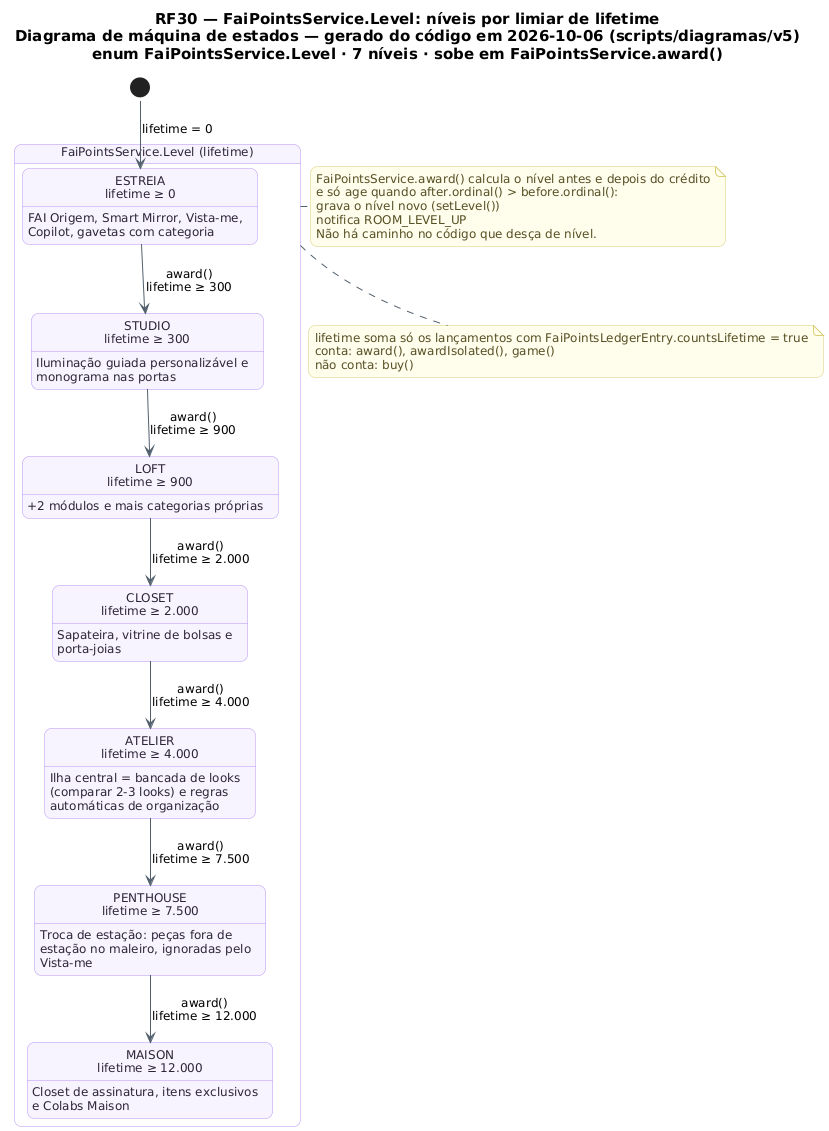

The diagram above was rendered by PlantUML. Its source (embedded in the PNG):
@startuml RF30_MaquinaDeEstados_Nivel
!pragma layout smetana
skinparam backgroundColor #FFFFFF
skinparam shadowing false
skinparam defaultFontName "DejaVu Sans"
skinparam defaultFontSize 12
skinparam titleFontSize 15
skinparam roundcorner 14
skinparam ArrowColor #52606D
skinparam note {
  BackgroundColor #FFFDEB
  BorderColor #D8CE78
  FontColor #554F24
}
skinparam state {
  BackgroundColor #F8F4FF
  BorderColor #B695F5
  FontColor #2D2438
  StartColor #20A77A
  EndColor #4B5563
}
title RF30 — FaiPointsService.Level: níveis por limiar de lifetime\nDiagrama de máquina de estados — gerado do código em 2026-10-06 (scripts/diagramas/v5)\nenum FaiPointsService.Level · 7 níveis · sobe em FaiPointsService.award()

state "FaiPointsService.Level (lifetime)" as N_Level {
  state "ESTREIA\nlifetime ≥ 0" as ESTREIA
  ESTREIA : FAI Origem, Smart Mirror, Vista-me,\nCopilot, gavetas com categoria
  state "STUDIO\nlifetime ≥ 300" as STUDIO
  STUDIO : Iluminação guiada personalizável e\nmonograma nas portas
  state "LOFT\nlifetime ≥ 900" as LOFT
  LOFT : +2 módulos e mais categorias próprias
  state "CLOSET\nlifetime ≥ 2.000" as CLOSET
  CLOSET : Sapateira, vitrine de bolsas e\nporta-joias
  state "ATELIER\nlifetime ≥ 4.000" as ATELIER
  ATELIER : Ilha central = bancada de looks\n(comparar 2-3 looks) e regras\nautomáticas de organização
  state "PENTHOUSE\nlifetime ≥ 7.500" as PENTHOUSE
  PENTHOUSE : Troca de estação: peças fora de\nestação no maleiro, ignoradas pelo\nVista-me
  state "MAISON\nlifetime ≥ 12.000" as MAISON
  MAISON : Closet de assinatura, itens exclusivos\ne Colabs Maison
}
[*] --> ESTREIA : lifetime = 0
ESTREIA --> STUDIO : award()\nlifetime ≥ 300
STUDIO --> LOFT : award()\nlifetime ≥ 900
LOFT --> CLOSET : award()\nlifetime ≥ 2.000
CLOSET --> ATELIER : award()\nlifetime ≥ 4.000
ATELIER --> PENTHOUSE : award()\nlifetime ≥ 7.500
PENTHOUSE --> MAISON : award()\nlifetime ≥ 12.000
note right of N_Level
  FaiPointsService.award() calcula o nível antes e depois do crédito
  e só age quando after.ordinal() > before.ordinal():
  grava o nível novo (setLevel())
  notifica ROOM_LEVEL_UP
  Não há caminho no código que desça de nível.
end note
note bottom of N_Level
  lifetime soma só os lançamentos com FaiPointsLedgerEntry.countsLifetime = true
  conta: award(), awardIsolated(), game()
  não conta: buy()
end note
@enduml